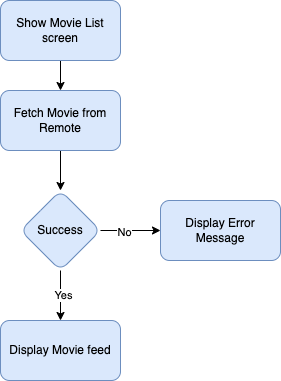

The diagram above was exported from draw.io. Its source (the exported page's mxGraphModel, read from the mxfile embedded in the PNG):
<mxGraphModel dx="946" dy="610" grid="1" gridSize="10" guides="1" tooltips="1" connect="1" arrows="1" fold="1" page="1" pageScale="1" pageWidth="827" pageHeight="1169" math="0" shadow="0">
  <root>
    <mxCell id="0" />
    <mxCell id="1" parent="0" />
    <mxCell id="FO105sAgYxf_j6vnlRbA-3" value="" style="edgeStyle=orthogonalEdgeStyle;rounded=0;orthogonalLoop=1;jettySize=auto;html=1;" edge="1" parent="1" source="FO105sAgYxf_j6vnlRbA-1" target="FO105sAgYxf_j6vnlRbA-2">
      <mxGeometry relative="1" as="geometry" />
    </mxCell>
    <mxCell id="FO105sAgYxf_j6vnlRbA-1" value="Show Movie List screen" style="rounded=1;whiteSpace=wrap;html=1;fillColor=#dae8fc;strokeColor=#6c8ebf;" vertex="1" parent="1">
      <mxGeometry x="350" y="330" width="120" height="60" as="geometry" />
    </mxCell>
    <mxCell id="FO105sAgYxf_j6vnlRbA-5" value="" style="edgeStyle=orthogonalEdgeStyle;rounded=0;orthogonalLoop=1;jettySize=auto;html=1;" edge="1" parent="1" source="FO105sAgYxf_j6vnlRbA-2" target="FO105sAgYxf_j6vnlRbA-4">
      <mxGeometry relative="1" as="geometry" />
    </mxCell>
    <mxCell id="FO105sAgYxf_j6vnlRbA-2" value="Fetch Movie from Remote" style="rounded=1;whiteSpace=wrap;html=1;fillColor=#dae8fc;strokeColor=#6c8ebf;" vertex="1" parent="1">
      <mxGeometry x="350" y="420" width="120" height="60" as="geometry" />
    </mxCell>
    <mxCell id="FO105sAgYxf_j6vnlRbA-8" value="" style="edgeStyle=orthogonalEdgeStyle;rounded=0;orthogonalLoop=1;jettySize=auto;html=1;" edge="1" parent="1" source="FO105sAgYxf_j6vnlRbA-4" target="FO105sAgYxf_j6vnlRbA-7">
      <mxGeometry relative="1" as="geometry" />
    </mxCell>
    <mxCell id="FO105sAgYxf_j6vnlRbA-9" value="Yes" style="edgeLabel;html=1;align=center;verticalAlign=middle;resizable=0;points=[];" vertex="1" connectable="0" parent="FO105sAgYxf_j6vnlRbA-8">
      <mxGeometry x="-0.0222" y="2" relative="1" as="geometry">
        <mxPoint as="offset" />
      </mxGeometry>
    </mxCell>
    <mxCell id="FO105sAgYxf_j6vnlRbA-11" value="" style="edgeStyle=orthogonalEdgeStyle;rounded=0;orthogonalLoop=1;jettySize=auto;html=1;" edge="1" parent="1" source="FO105sAgYxf_j6vnlRbA-4" target="FO105sAgYxf_j6vnlRbA-10">
      <mxGeometry relative="1" as="geometry" />
    </mxCell>
    <mxCell id="FO105sAgYxf_j6vnlRbA-12" value="No" style="edgeLabel;html=1;align=center;verticalAlign=middle;resizable=0;points=[];" vertex="1" connectable="0" parent="FO105sAgYxf_j6vnlRbA-11">
      <mxGeometry x="-0.2333" relative="1" as="geometry">
        <mxPoint y="1" as="offset" />
      </mxGeometry>
    </mxCell>
    <mxCell id="FO105sAgYxf_j6vnlRbA-4" value="Success" style="rhombus;whiteSpace=wrap;html=1;rounded=1;fillColor=#dae8fc;strokeColor=#6c8ebf;" vertex="1" parent="1">
      <mxGeometry x="370" y="520" width="80" height="80" as="geometry" />
    </mxCell>
    <mxCell id="FO105sAgYxf_j6vnlRbA-7" value="Display Movie feed" style="whiteSpace=wrap;html=1;rounded=1;fillColor=#dae8fc;strokeColor=#6c8ebf;" vertex="1" parent="1">
      <mxGeometry x="350" y="650" width="120" height="60" as="geometry" />
    </mxCell>
    <mxCell id="FO105sAgYxf_j6vnlRbA-10" value="Display Error Message" style="whiteSpace=wrap;html=1;rounded=1;fillColor=#dae8fc;strokeColor=#6c8ebf;" vertex="1" parent="1">
      <mxGeometry x="510" y="530" width="120" height="60" as="geometry" />
    </mxCell>
  </root>
</mxGraphModel>